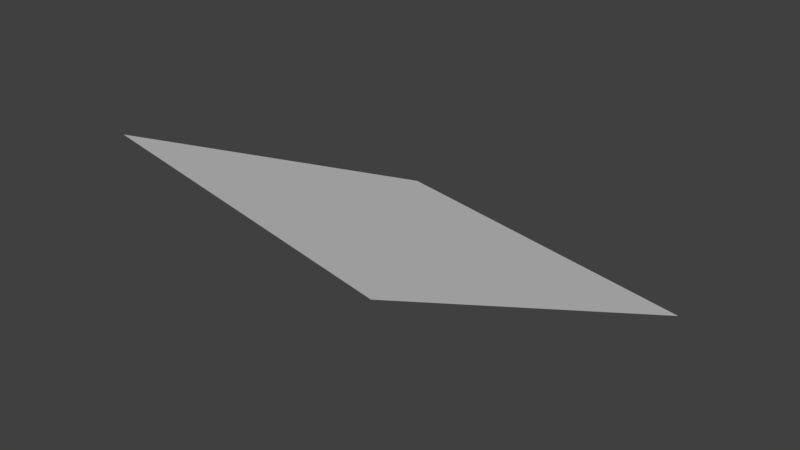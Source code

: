# Source: doubly_linked_up.blend  (saved by Blender 2.79.3; exported with 4.5.12 LTS)
import bpy
from mathutils import Matrix  # noqa: F401  (used for matrix-valued properties, if any)

bpy.ops.wm.read_factory_settings(use_empty=True)
scene = bpy.context.scene
scene.name = 'Scene'

# ---- collections
col_collection_1 = bpy.data.collections.new('Collection 1'); scene.collection.children.link(col_collection_1)
col_cubes = bpy.data.collections.new('Cubes')  # instanced only; not linked into the scene

# ---- materials (node trees are filled in below, after node groups)
mat_brick = bpy.data.materials.new('Brick')

# ---- material node trees

# ---- world
world_world = bpy.data.worlds.new('World'); scene.world = world_world
world_world.use_nodes = True; world_world.node_tree.nodes.clear()
_N = world_world.node_tree.nodes; _L = world_world.node_tree.links
n0 = _N.new('ShaderNodeOutputWorld'); n0.name = 'World Output'; n0.location = (300, 300)
n1 = _N.new('ShaderNodeBackground'); n1.name = 'Background'; n1.location = (10, 300)
n1.inputs[0].default_value = (0.05088, 0.05088, 0.05088, 1.0)
n2 = _N.new('ShaderNodeTexEnvironment'); n2.name = 'Environment Texture'; n2.location = (-224, 300)
n2.width = 140
n3 = _N.new('ShaderNodeMapping'); n3.name = 'Mapping'; n3.location = (-614, 294)
n4 = _N.new('ShaderNodeTexCoord'); n4.name = 'Texture Coordinate'; n4.location = (-814, 275)
_L.new(n1.outputs[0], n0.inputs[0])
_L.new(n4.outputs[0], n3.inputs[0])
_L.new(n3.outputs[0], n2.inputs[0])
n0.is_active_output = True
world_world.color = (0.05088, 0.05088, 0.05088)
world_world.use_sun_shadow = False
world_world.sun_shadow_jitter_overblur = 0.0
world_world.cycles.sampling_method = 'MANUAL'

# ---- meshes
me_plane = bpy.data.meshes.new('Plane')
me_plane.from_pydata([(-1.0, -1.0, 0.0), (1.0, -1.0, 0.0), (-1.0, 1.0, 0.0), (1.0, 1.0, 0.0)], [], [(0, 1, 3, 2)])
_uv = me_plane.uv_layers.new(name='UVMap')
_uv.uv.foreach_set('vector', [0.0001, 9.998e-05, 0.9999, 9.998e-05, 0.9999, 0.9999, 9.998e-05, 0.9999])
me_plane.materials.append(mat_brick)
me_plane.use_remesh_preserve_volume = False
me_plane.use_remesh_preserve_attributes = False
me_plane.use_mirror_vertex_groups = False
me_plane.update()

# ---- objects
ob_plane = bpy.data.objects.new('Plane', me_plane)
ob_cubes = bpy.data.objects.new('Cubes', None)

# ---- transforms, parenting, visibility, modifiers, constraints
ob_plane.location = (-1.232, -5.91, 1.305)
ob_plane.rotation_euler = (-0.3985, -0.004033, -0.2078)
ob_plane.lineart.crease_threshold = 0.0
ob_cubes.location = (0.0, 0.0, 0.0)
ob_cubes.empty_image_offset = (0.0, 0.0)
ob_cubes.show_instancer_for_render = False
ob_cubes.instance_type = 'COLLECTION'
ob_cubes.lineart.crease_threshold = 0.0
ob_cubes.instance_collection = col_cubes

# ---- collection membership
col_collection_1.objects.link(ob_plane)
col_collection_1.objects.link(ob_cubes)

# ---- scene / render settings (as saved in the file)
scene.frame_start = 1; scene.frame_end = 250; scene.frame_set(1)
scene.render.engine = 'CYCLES'
scene.render.image_settings.file_format = 'FFMPEG'
scene.render.resolution_percentage = 50
scene.render.dither_intensity = 0.0
scene.cycles.use_denoising = False
scene.cycles.samples = 128
scene.cycles.sampling_pattern = 'TABULATED_SOBOL'
scene.cycles.use_adaptive_sampling = False
scene.cycles.use_light_tree = False
scene.view_settings.view_transform = 'Standard'
bpy.context.view_layer.update()

# ---- added for rendering (the .blend has no active camera and no usable light): camera, sun
cam_auto = bpy.data.cameras.new('AutoCamera')
cam_auto.lens = 50.0
cam_auto.sensor_width = 36.0
cam_auto.clip_end = 1000.0
ob_auto_camera = bpy.data.objects.new('AutoCamera', cam_auto)
scene.collection.objects.link(ob_auto_camera)
ob_auto_camera.location = (1.83651, -9.59237, 3.75965)
ob_auto_camera.rotation_euler = (1.09748, -7.21219e-08, 0.694738)
scene.camera = ob_auto_camera
light_auto_sun = bpy.data.lights.new('AutoSun', 'SUN')
light_auto_sun.energy = 3.0
light_auto_sun.angle = 0.0523599
ob_auto_sun = bpy.data.objects.new('AutoSun', light_auto_sun)
scene.collection.objects.link(ob_auto_sun)
ob_auto_sun.rotation_euler = (0.872665, 0.174533, 0.523599)
bpy.context.view_layer.update()
